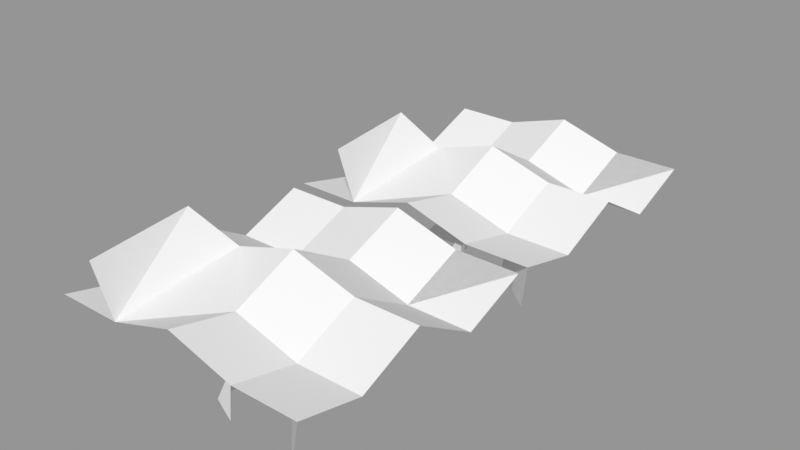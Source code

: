 # Source: more_deduplication.blend  (saved by Blender 4.4.8; exported with 4.5.12 LTS)
import bpy
from mathutils import Matrix  # noqa: F401  (used for matrix-valued properties, if any)

bpy.ops.wm.read_factory_settings(use_empty=True)
scene = bpy.context.scene
scene.name = 'Scene'

# ---- node groups
ng_geometry_nodes = bpy.data.node_groups.new('Geometry Nodes', 'GeometryNodeTree')
_s = ng_geometry_nodes.interface.new_socket(name='Geometry', in_out='OUTPUT', socket_type='NodeSocketGeometry')
_s = ng_geometry_nodes.interface.new_socket(name='Geometry', in_out='INPUT', socket_type='NodeSocketGeometry')
ng_geometry_nodes.is_modifier = True
_N = ng_geometry_nodes.nodes; _L = ng_geometry_nodes.links
n0 = _N.new('NodeGroupOutput'); n0.name = 'Group Output'; n0.location = (-444, 45)
n1 = _N.new('NodeGroupInput'); n1.name = 'Group Input'; n1.location = (-927, 49)
n2 = _N.new('GeometryNodeTriangulate'); n2.name = 'Triangulate'; n2.location = (-653, 72)
n2.quad_method = 'BEAUTY'
_L.new(n1.outputs[0], n2.inputs[0])
_L.new(n2.outputs[0], n0.inputs[0])
n0.is_active_output = True

# ---- meshes
me_plane_003 = bpy.data.meshes.new('Plane.003')
me_plane_003.from_pydata([(-1.0, -1.0, 0.0), (-0.5, -1.0, 0.0), (0.0, -1.0, 0.1515), (0.5, -1.0, 0.0), (1.0, -1.0, 0.0), (-1.0, -0.5, -0.1193), (-0.5839, -1.059, 0.408), (0.0, -0.5, 0.03221), (0.5, -0.5, -0.1193), (1.0, -0.5, -0.1193), (-1.0, 0.0, 0.09551), (-0.5, 0.0, 0.09551), (0.0, 0.0, 0.247), (0.5, 0.0, 0.09551), (1.0, 0.0, 0.09551), (-1.0, 0.5, -0.1947), (-0.5, 0.5, -0.1947), (0.0, 0.5, -0.04323), (0.5, 0.5, -0.1947), (1.0, 0.5, -0.1947), (-1.0, 1.0, 0.0), (-0.5, 1.0, 0.0), (0.0, 1.0, 0.1515), (0.5, 1.0, 0.0), (1.0, 1.0, 0.0), (-0.7001, -0.224, 0.4066), (1.013, -1.07, -0.2593), (0.5127, -0.5705, -0.3785), (0.25, -0.75, 0.01611), (0.125, -0.625, 0.02416), (0.375, -0.875, 0.008053), (0.4735, -0.9997, -0.25), (-0.02654, -0.4997, -0.2178), (0.3216, -0.7274, -0.205), (-0.102, -0.6603, -0.2536), (0.2505, -0.8948, -0.2637)], [(11, 17), (16, 22), (15, 21)], [(7, 13, 8), (17, 12, 18), (2, 3, 8, 7), (3, 4, 9, 8), (1, 2, 7, 12, 11, 10, 5, 0), (1, 11, 25, 6), (7, 8, 13, 12), (8, 9, 14, 13), (10, 11, 16, 15), (11, 12, 17, 16), (12, 13, 18, 17), (13, 14, 19, 18), (15, 16, 21, 20), (16, 17, 22, 21), (17, 18, 23, 22), (18, 19, 24, 23), (18, 14, 19), (18, 23, 24), (4, 8, 27, 26), (3, 30, 35, 31), (30, 28, 33, 35), (28, 29, 34, 33), (29, 7, 32, 34)])
_uv = me_plane_003.uv_layers.new(name='UVMap')
_uv.uv.foreach_set('vector', [0.5, 0.25, 0.75, 0.5, 0.75, 0.25, 0.5, 0.75, 0.5, 0.5, 0.75, 0.75, 0.5, 0.0, 0.75, 0.0, 0.75, 0.25, 0.5, 0.25, 0.75, 0.0, 1.0, 0.0, 1.0, 0.25, 0.75, 0.25, 0.25, 0.0, 0.5, 0.0, 0.5, 0.25, 0.5, 0.5, 0.25, 0.5, 0.0, 0.5, 0.0, 0.25, 0.0, 0.0, 0.0, 0.0, 0.0, 0.0, 0.0, 0.0, 0.0, 0.0, 0.5, 0.25, 0.75, 0.25, 0.75, 0.5, 0.5, 0.5, 0.75, 0.25, 1.0, 0.25, 1.0, 0.5, 0.75, 0.5, 0.0, 0.5, 0.25, 0.5, 0.25, 0.75, 0.0, 0.75, 0.25, 0.5, 0.5, 0.5, 0.5, 0.75, 0.25, 0.75, 0.5, 0.5, 0.75, 0.5, 0.75, 0.75, 0.5, 0.75, 0.75, 0.5, 1.0, 0.5, 1.0, 0.75, 0.75, 0.75, 0.0, 0.75, 0.25, 0.75, 0.25, 1.0, 0.0, 1.0, 0.25, 0.75, 0.5, 0.75, 0.5, 1.0, 0.25, 1.0, 0.5, 0.75, 0.75, 0.75, 0.75, 1.0, 0.5, 1.0, 0.75, 0.75, 1.0, 0.75, 1.0, 1.0, 0.75, 1.0, 0.75, 0.75, 1.0, 0.5, 1.0, 0.75, 0.75, 0.75, 0.75, 1.0, 1.0, 1.0, 0.0, 0.0, 0.0, 0.0, 0.0, 0.0, 0.0, 0.0, 0.0, 0.0, 0.0, 0.0, 0.0, 0.0, 0.0, 0.0, 0.0, 0.0, 0.0, 0.0, 0.0, 0.0, 0.0, 0.0, 0.0, 0.0, 0.0, 0.0, 0.0, 0.0, 0.0, 0.0, 0.0, 0.0, 0.0, 0.0, 0.0, 0.0, 0.0, 0.0])
me_plane_003.materials.append(None)
me_plane_003.update()
me_plane_001 = bpy.data.meshes.new('Plane.001')
me_plane_001.from_pydata([(-1.0, -1.0, 0.0), (-0.5, -1.0, 0.0), (0.0, -1.0, 0.1515), (0.5, -1.0, 0.0), (1.0, -1.0, 0.0), (-1.0, -0.5, -0.1193), (-0.5839, -1.059, 0.408), (0.0, -0.5, 0.03221), (0.5, -0.5, -0.1193), (1.0, -0.5, -0.1193), (-1.0, 0.0, 0.09551), (-0.5, 0.0, 0.09551), (0.0, 0.0, 0.247), (0.5, 0.0, 0.09551), (1.0, 0.0, 0.09551), (-1.0, 0.5, -0.1947), (-0.5, 0.5, -0.1947), (0.0, 0.5, -0.04323), (0.5, 0.5, -0.1947), (1.0, 0.5, -0.1947), (-1.0, 1.0, 0.0), (-0.5, 1.0, 0.0), (0.0, 1.0, 0.1515), (0.5, 1.0, 0.0), (1.0, 1.0, 0.0), (-0.7001, -0.224, 0.4066), (1.013, -1.07, -0.2593), (0.5127, -0.5705, -0.3785), (0.25, -0.75, 0.01611), (0.125, -0.625, 0.02416), (0.375, -0.875, 0.008053), (0.4735, -0.9997, -0.25), (-0.02654, -0.4997, -0.2178), (0.3216, -0.7274, -0.205), (-0.102, -0.6603, -0.2536), (0.2505, -0.8948, -0.2637)], [(16, 22), (15, 21)], [(0, 1, 5), (1, 2, 7), (7, 12, 11), (1, 7, 11), (5, 1, 11), (10, 5, 11), (3, 7, 2), (7, 3, 8), (4, 8, 3), (8, 4, 9), (25, 1, 11), (1, 25, 6), (13, 7, 8), (7, 13, 12), (9, 13, 8), (13, 9, 14), (11, 15, 10), (15, 11, 16), (17, 11, 12), (11, 17, 16), (13, 17, 12), (17, 13, 18), (14, 18, 13), (18, 14, 19), (16, 20, 15), (20, 16, 21), (17, 21, 16), (21, 17, 22), (23, 17, 18), (17, 23, 22), (19, 23, 18), (23, 19, 24), (27, 4, 8), (4, 27, 26), (30, 31, 3), (31, 30, 35), (33, 30, 28), (30, 33, 35), (29, 33, 28), (33, 29, 34), (32, 29, 7), (29, 32, 34), (17, 12, 18), (18, 23, 24)])
_uv = me_plane_001.uv_layers.new(name='UVMap')
_uv.uv.foreach_set('vector', [0.0, 0.0, 0.25, 0.0, 0.0, 0.25, 0.25, 0.0, 0.5, 0.0, 0.5, 0.25, 0.5, 0.25, 0.5, 0.5, 0.25, 0.5, 0.25, 0.0, 0.5, 0.25, 0.25, 0.5, 0.0, 0.25, 0.25, 0.0, 0.25, 0.5, 0.0, 0.5, 0.0, 0.25, 0.25, 0.5, 0.75, 0.0, 0.5, 0.25, 0.5, 0.0, 0.5, 0.25, 0.75, 0.0, 0.75, 0.25, 1.0, 0.0, 0.75, 0.25, 0.75, 0.0, 0.75, 0.25, 1.0, 0.0, 1.0, 0.25, 0.0, 0.0, 0.0, 0.0, 0.0, 0.0, 0.0, 0.0, 0.0, 0.0, 0.0, 0.0, 0.75, 0.5, 0.5, 0.25, 0.75, 0.25, 0.5, 0.25, 0.75, 0.5, 0.5, 0.5, 1.0, 0.25, 0.75, 0.5, 0.75, 0.25, 0.75, 0.5, 1.0, 0.25, 1.0, 0.5, 0.25, 0.5, 0.0, 0.75, 0.0, 0.5, 0.0, 0.75, 0.25, 0.5, 0.25, 0.75, 0.5, 0.75, 0.25, 0.5, 0.5, 0.5, 0.25, 0.5, 0.5, 0.75, 0.25, 0.75, 0.75, 0.5, 0.5, 0.75, 0.5, 0.5, 0.5, 0.75, 0.75, 0.5, 0.75, 0.75, 1.0, 0.5, 0.75, 0.75, 0.75, 0.5, 0.75, 0.75, 1.0, 0.5, 1.0, 0.75, 0.25, 0.75, 0.0, 1.0, 0.0, 0.75, 0.0, 1.0, 0.25, 0.75, 0.25, 1.0, 0.5, 0.75, 0.25, 1.0, 0.25, 0.75, 0.25, 1.0, 0.5, 0.75, 0.5, 1.0, 0.75, 1.0, 0.5, 0.75, 0.75, 0.75, 0.5, 0.75, 0.75, 1.0, 0.5, 1.0, 1.0, 0.75, 0.75, 1.0, 0.75, 0.75, 0.75, 1.0, 1.0, 0.75, 1.0, 1.0, 0.0, 0.0, 0.0, 0.0, 0.0, 0.0, 0.0, 0.0, 0.0, 0.0, 0.0, 0.0, 0.0, 0.0, 0.0, 0.0, 0.0, 0.0, 0.0, 0.0, 0.0, 0.0, 0.0, 0.0, 0.0, 0.0, 0.0, 0.0, 0.0, 0.0, 0.0, 0.0, 0.0, 0.0, 0.0, 0.0, 0.0, 0.0, 0.0, 0.0, 0.0, 0.0, 0.0, 0.0, 0.0, 0.0, 0.0, 0.0, 0.0, 0.0, 0.0, 0.0, 0.0, 0.0, 0.0, 0.0, 0.0, 0.0, 0.0, 0.0, 0.5, 0.75, 0.5, 0.5, 0.75, 0.75, 0.75, 0.75, 0.75, 1.0, 1.0, 1.0])
me_plane_001.materials.append(None)
me_plane_001.update()

# ---- objects
ob_test_object = bpy.data.objects.new('test_object', me_plane_003)
ob_expected_object = bpy.data.objects.new('expected_object', me_plane_001)

# ---- transforms, parenting, visibility, modifiers, constraints
ob_test_object.location = (0.0, 0.0, 0.0)
_m = ob_test_object.modifiers.new('GeometryNodes', 'NODES')
_m.node_group = ng_geometry_nodes
ob_expected_object.location = (0.0, 2.1, 0.0)

# ---- collection membership
scene.collection.objects.link(ob_test_object)
scene.collection.objects.link(ob_expected_object)

# ---- scene / render settings (as saved in the file)
scene.frame_start = 1; scene.frame_end = 250; scene.frame_set(0)
scene.render.engine = 'BLENDER_EEVEE_NEXT'
scene.eevee.ray_tracing_options.trace_max_roughness = 0.0
scene.view_settings.view_transform = 'Standard'
bpy.context.view_layer.update()

# ---- added for rendering (the .blend has no active camera and no usable light): camera, sun + grey world if the file has none
cam_auto = bpy.data.cameras.new('AutoCamera')
cam_auto.lens = 50.0
cam_auto.sensor_width = 36.0
cam_auto.clip_end = 1000.0
ob_auto_camera = bpy.data.objects.new('AutoCamera', cam_auto)
scene.collection.objects.link(ob_auto_camera)
ob_auto_camera.location = (4.35225, -4.20029, 3.49143)
ob_auto_camera.rotation_euler = (1.09748, -7.21219e-08, 0.694738)
scene.camera = ob_auto_camera
light_auto_sun = bpy.data.lights.new('AutoSun', 'SUN')
light_auto_sun.energy = 3.0
light_auto_sun.angle = 0.0523599
ob_auto_sun = bpy.data.objects.new('AutoSun', light_auto_sun)
scene.collection.objects.link(ob_auto_sun)
ob_auto_sun.rotation_euler = (0.872665, 0.174533, 0.523599)
if scene.world is None:
    world_auto = bpy.data.worlds.new('AutoWorld')
    world_auto.color = (0.3, 0.3, 0.3)
    scene.world = world_auto
bpy.context.view_layer.update()
